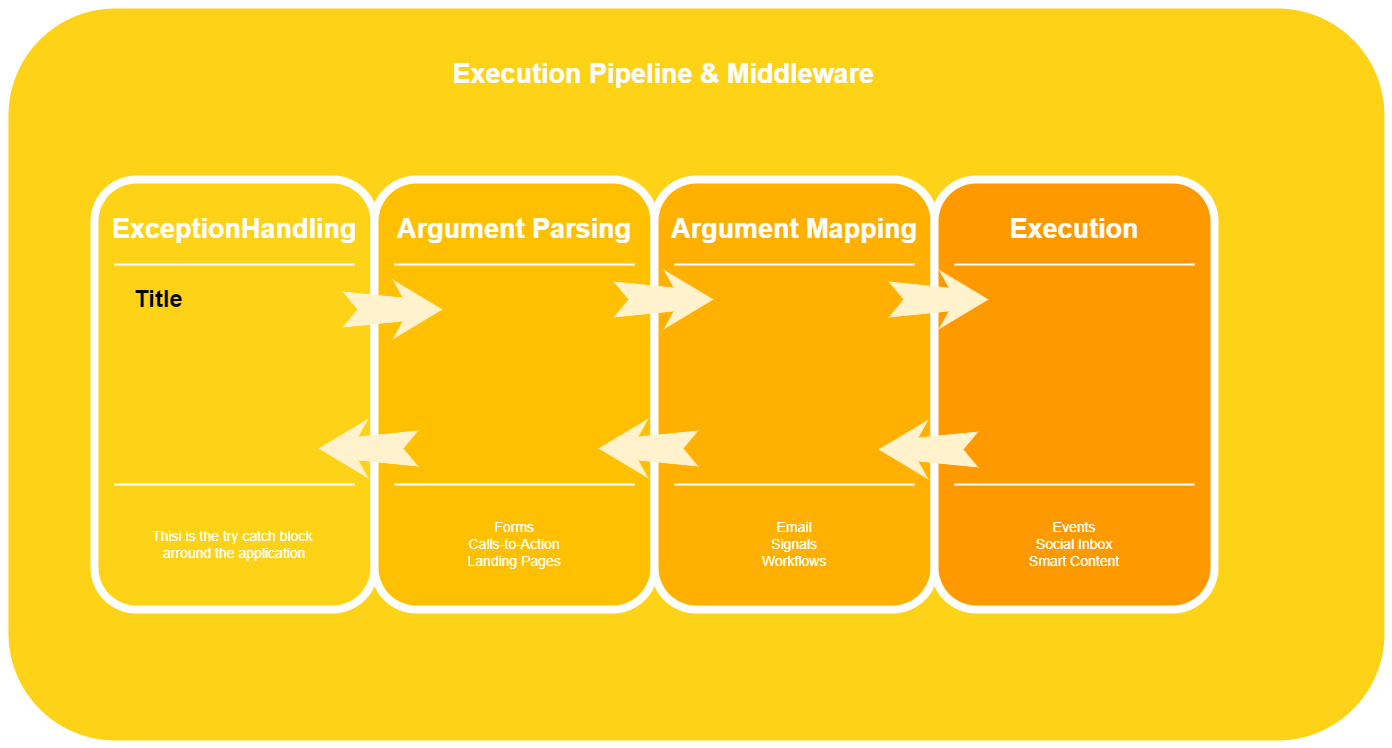

The diagram above was exported from draw.io. Its source (the exported page's mxGraphModel, read from the mxfile embedded in the PNG):
<mxGraphModel dx="1422" dy="794" grid="1" gridSize="10" guides="1" tooltips="1" connect="1" arrows="1" fold="1" page="1" pageScale="1.5" pageWidth="1169" pageHeight="826" background="none" math="0" shadow="0">
  <root>
    <mxCell id="0" />
    <mxCell id="1" parent="0" />
    <mxCell id="tFL_z6fTOWI6ww-LD4Xw-5" value="" style="whiteSpace=wrap;html=1;rounded=1;shadow=0;strokeWidth=8;fontSize=20;align=center;fillColor=#FED217;strokeColor=#FFFFFF;" vertex="1" parent="1">
      <mxGeometry x="226" y="230" width="1384" height="740" as="geometry" />
    </mxCell>
    <mxCell id="60da8b9f42644d3a-2" value="" style="whiteSpace=wrap;html=1;rounded=1;shadow=0;strokeWidth=8;fontSize=20;align=center;fillColor=#FED217;strokeColor=#FFFFFF;" parent="1" vertex="1">
      <mxGeometry x="316" y="405" width="280" height="430" as="geometry" />
    </mxCell>
    <mxCell id="60da8b9f42644d3a-3" value="ExceptionHandling" style="text;html=1;strokeColor=none;fillColor=none;align=center;verticalAlign=middle;whiteSpace=wrap;rounded=0;shadow=0;fontSize=27;fontColor=#FFFFFF;fontStyle=1" parent="1" vertex="1">
      <mxGeometry x="316" y="425" width="280" height="60" as="geometry" />
    </mxCell>
    <mxCell id="60da8b9f42644d3a-4" value="Thisi is the try catch block &lt;br&gt;arround the application&lt;br&gt;" style="text;html=1;strokeColor=none;fillColor=none;align=center;verticalAlign=middle;whiteSpace=wrap;rounded=0;shadow=0;fontSize=14;fontColor=#FFFFFF;" parent="1" vertex="1">
      <mxGeometry x="316" y="725" width="280" height="90" as="geometry" />
    </mxCell>
    <mxCell id="60da8b9f42644d3a-6" value="" style="line;strokeWidth=2;html=1;rounded=0;shadow=0;fontSize=27;align=center;fillColor=none;strokeColor=#FFFFFF;" parent="1" vertex="1">
      <mxGeometry x="336" y="485" width="240" height="10" as="geometry" />
    </mxCell>
    <mxCell id="60da8b9f42644d3a-7" value="" style="line;strokeWidth=2;html=1;rounded=0;shadow=0;fontSize=27;align=center;fillColor=none;strokeColor=#FFFFFF;" parent="1" vertex="1">
      <mxGeometry x="336" y="705" width="240" height="10" as="geometry" />
    </mxCell>
    <mxCell id="60da8b9f42644d3a-17" value="" style="whiteSpace=wrap;html=1;rounded=1;shadow=0;strokeWidth=8;fontSize=20;align=center;fillColor=#FFC001;strokeColor=#FFFFFF;" parent="1" vertex="1">
      <mxGeometry x="596" y="405" width="280" height="430" as="geometry" />
    </mxCell>
    <mxCell id="60da8b9f42644d3a-9" value="" style="html=1;shadow=0;dashed=0;align=center;verticalAlign=middle;shape=mxgraph.arrows2.stylisedArrow;dy=0.6;dx=40;notch=15;feather=0.4;rounded=0;strokeWidth=1;fontSize=27;strokeColor=none;fillColor=#fff2cc;rotation=-180;" parent="1" vertex="1">
      <mxGeometry x="540" y="644" width="100" height="60" as="geometry" />
    </mxCell>
    <mxCell id="60da8b9f42644d3a-18" value="Argument Parsing" style="text;html=1;strokeColor=none;fillColor=none;align=center;verticalAlign=middle;whiteSpace=wrap;rounded=0;shadow=0;fontSize=27;fontColor=#FFFFFF;fontStyle=1" parent="1" vertex="1">
      <mxGeometry x="596" y="425" width="280" height="60" as="geometry" />
    </mxCell>
    <mxCell id="60da8b9f42644d3a-19" value="Forms&lt;div&gt;Calls-to-Action&lt;/div&gt;&lt;div&gt;Landing Pages&lt;/div&gt;" style="text;html=1;strokeColor=none;fillColor=none;align=center;verticalAlign=middle;whiteSpace=wrap;rounded=0;shadow=0;fontSize=14;fontColor=#FFFFFF;" parent="1" vertex="1">
      <mxGeometry x="596" y="725" width="280" height="90" as="geometry" />
    </mxCell>
    <mxCell id="60da8b9f42644d3a-20" value="" style="line;strokeWidth=2;html=1;rounded=0;shadow=0;fontSize=27;align=center;fillColor=none;strokeColor=#FFFFFF;" parent="1" vertex="1">
      <mxGeometry x="616" y="485" width="240" height="10" as="geometry" />
    </mxCell>
    <mxCell id="60da8b9f42644d3a-21" value="" style="line;strokeWidth=2;html=1;rounded=0;shadow=0;fontSize=27;align=center;fillColor=none;strokeColor=#FFFFFF;" parent="1" vertex="1">
      <mxGeometry x="616" y="705" width="240" height="10" as="geometry" />
    </mxCell>
    <mxCell id="60da8b9f42644d3a-24" value="" style="whiteSpace=wrap;html=1;rounded=1;shadow=0;strokeWidth=8;fontSize=20;align=center;fillColor=#FFB001;strokeColor=#FFFFFF;" parent="1" vertex="1">
      <mxGeometry x="876" y="405" width="280" height="430" as="geometry" />
    </mxCell>
    <mxCell id="60da8b9f42644d3a-25" value="Argument Mapping" style="text;html=1;strokeColor=none;fillColor=none;align=center;verticalAlign=middle;whiteSpace=wrap;rounded=0;shadow=0;fontSize=27;fontColor=#FFFFFF;fontStyle=1" parent="1" vertex="1">
      <mxGeometry x="876" y="425" width="280" height="60" as="geometry" />
    </mxCell>
    <mxCell id="60da8b9f42644d3a-26" value="Email&lt;div&gt;Signals&lt;/div&gt;&lt;div&gt;Workflows&lt;/div&gt;" style="text;html=1;strokeColor=none;fillColor=none;align=center;verticalAlign=middle;whiteSpace=wrap;rounded=0;shadow=0;fontSize=14;fontColor=#FFFFFF;" parent="1" vertex="1">
      <mxGeometry x="876" y="725" width="280" height="90" as="geometry" />
    </mxCell>
    <mxCell id="60da8b9f42644d3a-27" value="" style="line;strokeWidth=2;html=1;rounded=0;shadow=0;fontSize=27;align=center;fillColor=none;strokeColor=#FFFFFF;" parent="1" vertex="1">
      <mxGeometry x="896" y="485" width="240" height="10" as="geometry" />
    </mxCell>
    <mxCell id="60da8b9f42644d3a-28" value="" style="line;strokeWidth=2;html=1;rounded=0;shadow=0;fontSize=27;align=center;fillColor=none;strokeColor=#FFFFFF;" parent="1" vertex="1">
      <mxGeometry x="896" y="705" width="240" height="10" as="geometry" />
    </mxCell>
    <mxCell id="60da8b9f42644d3a-31" value="" style="whiteSpace=wrap;html=1;rounded=1;shadow=0;strokeWidth=8;fontSize=20;align=center;fillColor=#FE9900;strokeColor=#FFFFFF;" parent="1" vertex="1">
      <mxGeometry x="1156" y="405" width="280" height="430" as="geometry" />
    </mxCell>
    <mxCell id="60da8b9f42644d3a-32" value="Execution" style="text;html=1;strokeColor=none;fillColor=none;align=center;verticalAlign=middle;whiteSpace=wrap;rounded=0;shadow=0;fontSize=27;fontColor=#FFFFFF;fontStyle=1" parent="1" vertex="1">
      <mxGeometry x="1156" y="425" width="280" height="60" as="geometry" />
    </mxCell>
    <mxCell id="60da8b9f42644d3a-33" value="Events&lt;div&gt;Social Inbox&lt;/div&gt;&lt;div&gt;Smart Content&lt;/div&gt;" style="text;html=1;strokeColor=none;fillColor=none;align=center;verticalAlign=middle;whiteSpace=wrap;rounded=0;shadow=0;fontSize=14;fontColor=#FFFFFF;" parent="1" vertex="1">
      <mxGeometry x="1156" y="725" width="280" height="90" as="geometry" />
    </mxCell>
    <mxCell id="60da8b9f42644d3a-34" value="" style="line;strokeWidth=2;html=1;rounded=0;shadow=0;fontSize=27;align=center;fillColor=none;strokeColor=#FFFFFF;" parent="1" vertex="1">
      <mxGeometry x="1176" y="485" width="240" height="10" as="geometry" />
    </mxCell>
    <mxCell id="60da8b9f42644d3a-35" value="" style="line;strokeWidth=2;html=1;rounded=0;shadow=0;fontSize=27;align=center;fillColor=none;strokeColor=#FFFFFF;" parent="1" vertex="1">
      <mxGeometry x="1176" y="705" width="240" height="10" as="geometry" />
    </mxCell>
    <mxCell id="tFL_z6fTOWI6ww-LD4Xw-6" value="Execution Pipeline &amp;amp; Middleware" style="text;html=1;strokeColor=none;fillColor=none;align=center;verticalAlign=middle;whiteSpace=wrap;rounded=0;shadow=0;fontSize=27;fontColor=#FFFFFF;fontStyle=1" vertex="1" parent="1">
      <mxGeometry x="280" y="270" width="1210" height="60" as="geometry" />
    </mxCell>
    <mxCell id="tFL_z6fTOWI6ww-LD4Xw-7" value="" style="html=1;shadow=0;dashed=0;align=center;verticalAlign=middle;shape=mxgraph.arrows2.stylisedArrow;dy=0.6;dx=40;notch=15;feather=0.4;rounded=0;strokeWidth=1;fontSize=27;strokeColor=none;fillColor=#fff2cc;" vertex="1" parent="1">
      <mxGeometry x="835" y="495" width="100" height="60" as="geometry" />
    </mxCell>
    <mxCell id="tFL_z6fTOWI6ww-LD4Xw-8" value="" style="html=1;shadow=0;dashed=0;align=center;verticalAlign=middle;shape=mxgraph.arrows2.stylisedArrow;dy=0.6;dx=40;notch=15;feather=0.4;rounded=0;strokeWidth=1;fontSize=27;strokeColor=none;fillColor=#fff2cc;" vertex="1" parent="1">
      <mxGeometry x="1110" y="495" width="100" height="60" as="geometry" />
    </mxCell>
    <mxCell id="tFL_z6fTOWI6ww-LD4Xw-9" value="" style="html=1;shadow=0;dashed=0;align=center;verticalAlign=middle;shape=mxgraph.arrows2.stylisedArrow;dy=0.6;dx=40;notch=15;feather=0.4;rounded=0;strokeWidth=1;fontSize=27;strokeColor=none;fillColor=#fff2cc;" vertex="1" parent="1">
      <mxGeometry x="564" y="505" width="100" height="60" as="geometry" />
    </mxCell>
    <mxCell id="tFL_z6fTOWI6ww-LD4Xw-10" value="" style="html=1;shadow=0;dashed=0;align=center;verticalAlign=middle;shape=mxgraph.arrows2.stylisedArrow;dy=0.6;dx=40;notch=15;feather=0.4;rounded=0;strokeWidth=1;fontSize=27;strokeColor=none;fillColor=#fff2cc;rotation=-180;" vertex="1" parent="1">
      <mxGeometry x="1100" y="645" width="100" height="60" as="geometry" />
    </mxCell>
    <mxCell id="tFL_z6fTOWI6ww-LD4Xw-11" value="" style="html=1;shadow=0;dashed=0;align=center;verticalAlign=middle;shape=mxgraph.arrows2.stylisedArrow;dy=0.6;dx=40;notch=15;feather=0.4;rounded=0;strokeWidth=1;fontSize=27;strokeColor=none;fillColor=#fff2cc;rotation=-180;" vertex="1" parent="1">
      <mxGeometry x="820" y="644" width="100" height="60" as="geometry" />
    </mxCell>
    <mxCell id="tFL_z6fTOWI6ww-LD4Xw-12" value="Title" style="text;strokeColor=none;fillColor=none;html=1;fontSize=24;fontStyle=1;verticalAlign=middle;align=center;" vertex="1" parent="1">
      <mxGeometry x="330" y="505" width="100" height="40" as="geometry" />
    </mxCell>
  </root>
</mxGraphModel>